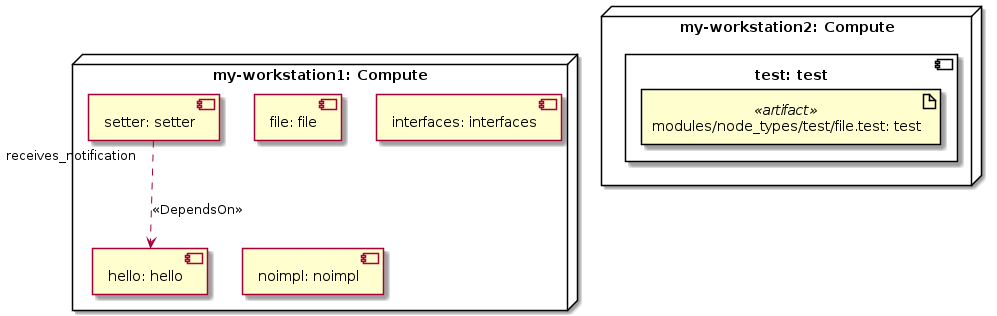

The diagram above was rendered by PlantUML. Its source (embedded in the PNG):
@startuml
skinparam componentStyle uml2

node "my-workstation1: Compute" as node_my_workstation1 {
component "file: file" as node_file
component "hello: hello" as node_hello
component "interfaces: interfaces" as node_interfaces
component "noimpl: noimpl" as node_noimpl
component "setter: setter" as node_setter
}
node "my-workstation2: Compute" as node_my_workstation2 {
component "test: test" as node_test {
artifact "modules/node_types/test/file.test: test" <<artifact>> as node_test_artifact_artifact
}
}
node_setter "receives_notification" ..> node_hello : <<DependsOn>>
@enduml